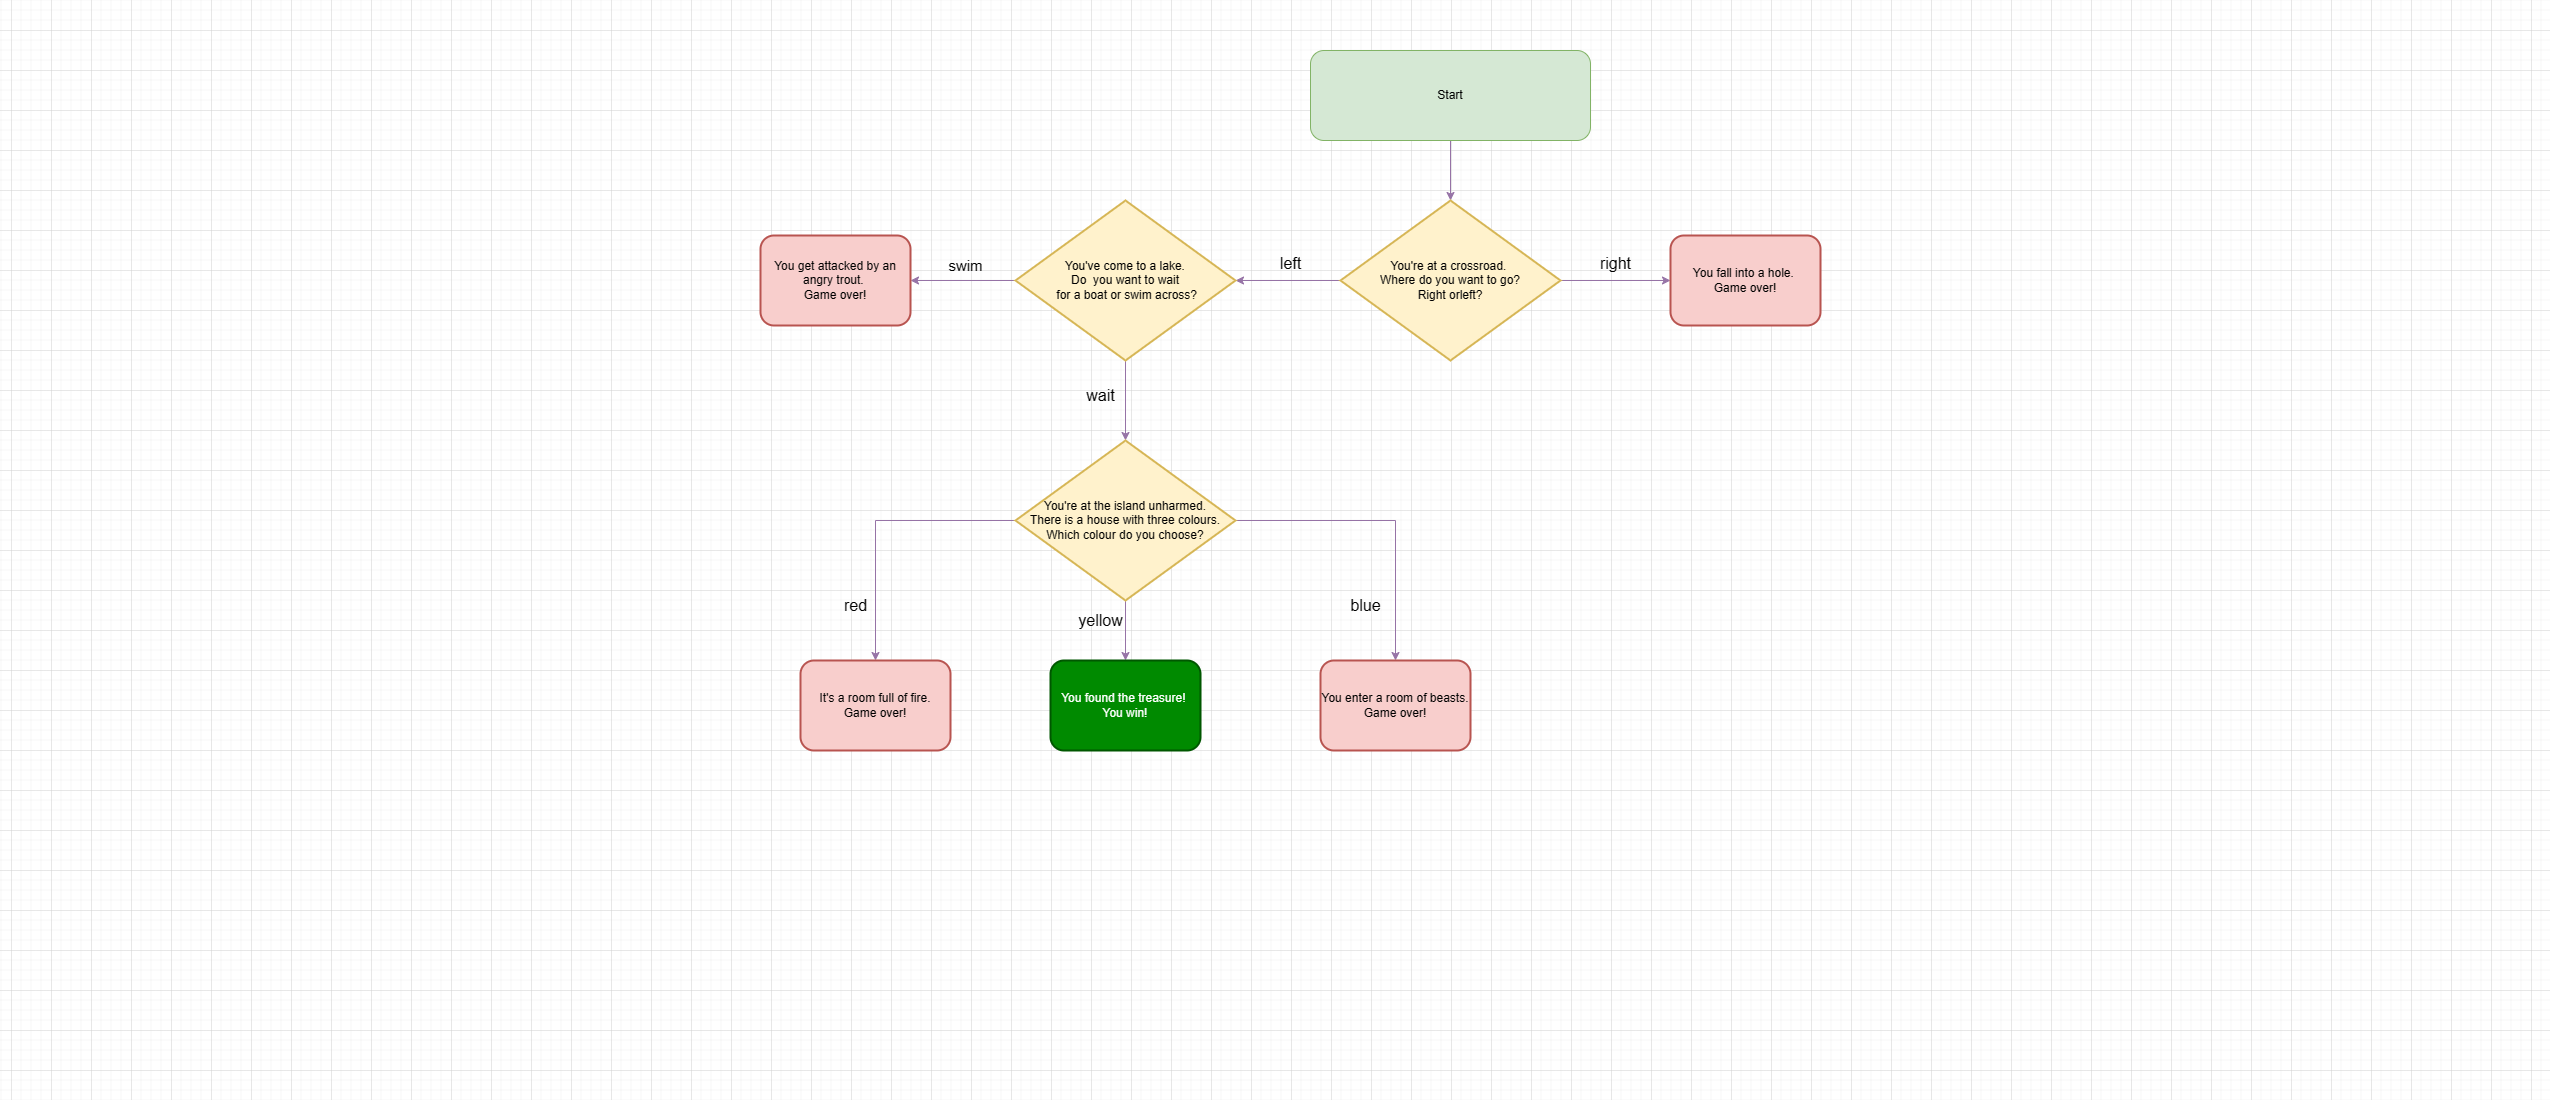

The diagram above was exported from draw.io. Its source (the exported page's mxGraphModel, read from the mxfile embedded in the PNG):
<mxGraphModel dx="2236" dy="785" grid="1" gridSize="10" guides="1" tooltips="1" connect="1" arrows="1" fold="1" page="1" pageScale="1" pageWidth="850" pageHeight="1100" math="0" shadow="0">
  <root>
    <mxCell id="0" />
    <mxCell id="1" parent="0" />
    <mxCell id="OK1Nse87oJBPvXh2arGf-3" value="" style="edgeStyle=orthogonalEdgeStyle;rounded=0;orthogonalLoop=1;jettySize=auto;html=1;fillColor=#e1d5e7;strokeColor=#9673a6;" edge="1" parent="1" source="OK1Nse87oJBPvXh2arGf-1" target="OK1Nse87oJBPvXh2arGf-2">
      <mxGeometry relative="1" as="geometry" />
    </mxCell>
    <mxCell id="OK1Nse87oJBPvXh2arGf-1" value="Start" style="rounded=1;whiteSpace=wrap;html=1;fillColor=#d5e8d4;strokeColor=#82b366;" vertex="1" parent="1">
      <mxGeometry x="460" y="50" width="280" height="90" as="geometry" />
    </mxCell>
    <mxCell id="OK1Nse87oJBPvXh2arGf-8" value="" style="edgeStyle=orthogonalEdgeStyle;rounded=0;orthogonalLoop=1;jettySize=auto;html=1;fillColor=#e1d5e7;strokeColor=#9673a6;" edge="1" parent="1" source="OK1Nse87oJBPvXh2arGf-2" target="OK1Nse87oJBPvXh2arGf-7">
      <mxGeometry relative="1" as="geometry" />
    </mxCell>
    <mxCell id="OK1Nse87oJBPvXh2arGf-10" value="" style="edgeStyle=orthogonalEdgeStyle;rounded=0;orthogonalLoop=1;jettySize=auto;html=1;fontSize=13;fillColor=#e1d5e7;strokeColor=#9673a6;" edge="1" parent="1" source="OK1Nse87oJBPvXh2arGf-2" target="OK1Nse87oJBPvXh2arGf-9">
      <mxGeometry relative="1" as="geometry" />
    </mxCell>
    <mxCell id="OK1Nse87oJBPvXh2arGf-2" value="You're at a crossroad.&amp;nbsp;&lt;div&gt;Where do you want to go?&lt;/div&gt;&lt;div&gt;Right orleft?&lt;/div&gt;" style="whiteSpace=wrap;html=1;rounded=1;strokeWidth=2;shape=mxgraph.flowchart.decision;fillColor=#fff2cc;strokeColor=#d6b656;" vertex="1" parent="1">
      <mxGeometry x="490" y="200" width="220" height="160" as="geometry" />
    </mxCell>
    <mxCell id="OK1Nse87oJBPvXh2arGf-7" value="You fall into a hole.&amp;nbsp;&lt;div&gt;Game over!&lt;/div&gt;" style="whiteSpace=wrap;html=1;rounded=1;strokeWidth=2;fillColor=#f8cecc;strokeColor=#b85450;" vertex="1" parent="1">
      <mxGeometry x="820" y="235" width="150" height="90" as="geometry" />
    </mxCell>
    <mxCell id="OK1Nse87oJBPvXh2arGf-14" value="" style="edgeStyle=orthogonalEdgeStyle;rounded=0;orthogonalLoop=1;jettySize=auto;html=1;fillColor=#e1d5e7;strokeColor=#9673a6;" edge="1" parent="1" source="OK1Nse87oJBPvXh2arGf-9" target="OK1Nse87oJBPvXh2arGf-13">
      <mxGeometry relative="1" as="geometry" />
    </mxCell>
    <mxCell id="OK1Nse87oJBPvXh2arGf-17" value="" style="edgeStyle=orthogonalEdgeStyle;rounded=0;orthogonalLoop=1;jettySize=auto;html=1;fillColor=#e1d5e7;strokeColor=#9673a6;" edge="1" parent="1" source="OK1Nse87oJBPvXh2arGf-9" target="OK1Nse87oJBPvXh2arGf-16">
      <mxGeometry relative="1" as="geometry" />
    </mxCell>
    <mxCell id="OK1Nse87oJBPvXh2arGf-9" value="You've come to a lake.&lt;div&gt;Do&amp;nbsp; you want to wait&lt;/div&gt;&lt;div&gt;&amp;nbsp;for a boat or swim across?&lt;/div&gt;" style="whiteSpace=wrap;html=1;rounded=1;strokeWidth=2;shape=mxgraph.flowchart.decision;fillColor=#fff2cc;strokeColor=#d6b656;" vertex="1" parent="1">
      <mxGeometry x="165" y="200" width="220" height="160" as="geometry" />
    </mxCell>
    <mxCell id="OK1Nse87oJBPvXh2arGf-13" value="You get attacked by an angry trout.&amp;nbsp;&lt;div&gt;Game over!&lt;/div&gt;" style="whiteSpace=wrap;html=1;rounded=1;strokeWidth=2;fillColor=#f8cecc;strokeColor=#b85450;" vertex="1" parent="1">
      <mxGeometry x="-90" y="235" width="150" height="90" as="geometry" />
    </mxCell>
    <mxCell id="OK1Nse87oJBPvXh2arGf-15" value="swim" style="text;html=1;align=center;verticalAlign=middle;resizable=0;points=[];autosize=1;strokeColor=none;fillColor=none;fontSize=15;" vertex="1" parent="1">
      <mxGeometry x="85" y="250" width="60" height="30" as="geometry" />
    </mxCell>
    <mxCell id="OK1Nse87oJBPvXh2arGf-20" value="" style="edgeStyle=orthogonalEdgeStyle;rounded=0;orthogonalLoop=1;jettySize=auto;html=1;fillColor=#e1d5e7;strokeColor=#9673a6;" edge="1" parent="1" source="OK1Nse87oJBPvXh2arGf-16" target="OK1Nse87oJBPvXh2arGf-19">
      <mxGeometry relative="1" as="geometry" />
    </mxCell>
    <mxCell id="OK1Nse87oJBPvXh2arGf-31" style="edgeStyle=orthogonalEdgeStyle;rounded=0;orthogonalLoop=1;jettySize=auto;html=1;exitX=0;exitY=0.5;exitDx=0;exitDy=0;exitPerimeter=0;fillColor=#e1d5e7;strokeColor=#9673a6;" edge="1" parent="1" source="OK1Nse87oJBPvXh2arGf-16" target="OK1Nse87oJBPvXh2arGf-22">
      <mxGeometry relative="1" as="geometry" />
    </mxCell>
    <mxCell id="OK1Nse87oJBPvXh2arGf-32" style="edgeStyle=orthogonalEdgeStyle;rounded=0;orthogonalLoop=1;jettySize=auto;html=1;exitX=1;exitY=0.5;exitDx=0;exitDy=0;exitPerimeter=0;entryX=0.5;entryY=0;entryDx=0;entryDy=0;fillColor=#e1d5e7;strokeColor=#9673a6;" edge="1" parent="1" source="OK1Nse87oJBPvXh2arGf-16" target="OK1Nse87oJBPvXh2arGf-23">
      <mxGeometry relative="1" as="geometry" />
    </mxCell>
    <mxCell id="OK1Nse87oJBPvXh2arGf-16" value="You're at the island unharmed.&lt;div&gt;There is a house with three colours.&lt;/div&gt;&lt;div&gt;Which colour do you choose?&lt;/div&gt;" style="whiteSpace=wrap;html=1;rounded=1;strokeWidth=2;shape=mxgraph.flowchart.decision;fillColor=#fff2cc;strokeColor=#d6b656;" vertex="1" parent="1">
      <mxGeometry x="165" y="440" width="220" height="160" as="geometry" />
    </mxCell>
    <mxCell id="OK1Nse87oJBPvXh2arGf-18" value="wait" style="text;html=1;align=center;verticalAlign=middle;resizable=0;points=[];autosize=1;strokeColor=none;fillColor=none;fontSize=16;" vertex="1" parent="1">
      <mxGeometry x="225" y="380" width="50" height="30" as="geometry" />
    </mxCell>
    <mxCell id="OK1Nse87oJBPvXh2arGf-19" value="You found the treasure!&amp;nbsp;&lt;div&gt;You win!&lt;/div&gt;" style="whiteSpace=wrap;html=1;rounded=1;strokeWidth=2;fillColor=#008a00;fontColor=#ffffff;strokeColor=#005700;" vertex="1" parent="1">
      <mxGeometry x="200" y="660" width="150" height="90" as="geometry" />
    </mxCell>
    <mxCell id="OK1Nse87oJBPvXh2arGf-22" value="It's a room full of fire.&lt;div&gt;Game over!&lt;/div&gt;" style="whiteSpace=wrap;html=1;rounded=1;strokeWidth=2;fillColor=#f8cecc;strokeColor=#b85450;" vertex="1" parent="1">
      <mxGeometry x="-50" y="660" width="150" height="90" as="geometry" />
    </mxCell>
    <mxCell id="OK1Nse87oJBPvXh2arGf-23" value="You enter a room of beasts.&lt;div&gt;Game over!&lt;/div&gt;" style="whiteSpace=wrap;html=1;rounded=1;strokeWidth=2;fillColor=#f8cecc;strokeColor=#b85450;" vertex="1" parent="1">
      <mxGeometry x="470" y="660" width="150" height="90" as="geometry" />
    </mxCell>
    <mxCell id="OK1Nse87oJBPvXh2arGf-27" value="red" style="text;html=1;align=center;verticalAlign=middle;resizable=0;points=[];autosize=1;strokeColor=none;fillColor=none;fontSize=16;" vertex="1" parent="1">
      <mxGeometry x="-20" y="590" width="50" height="30" as="geometry" />
    </mxCell>
    <mxCell id="OK1Nse87oJBPvXh2arGf-28" value="yellow" style="text;html=1;align=center;verticalAlign=middle;resizable=0;points=[];autosize=1;strokeColor=none;fillColor=none;fontSize=16;" vertex="1" parent="1">
      <mxGeometry x="215" y="605" width="70" height="30" as="geometry" />
    </mxCell>
    <mxCell id="OK1Nse87oJBPvXh2arGf-29" value="blue" style="text;html=1;align=center;verticalAlign=middle;resizable=0;points=[];autosize=1;strokeColor=none;fillColor=none;fontSize=16;" vertex="1" parent="1">
      <mxGeometry x="490" y="590" width="50" height="30" as="geometry" />
    </mxCell>
    <mxCell id="OK1Nse87oJBPvXh2arGf-33" value="left" style="text;html=1;align=center;verticalAlign=middle;resizable=0;points=[];autosize=1;strokeColor=none;fillColor=none;fontSize=16;" vertex="1" parent="1">
      <mxGeometry x="420" y="248" width="40" height="30" as="geometry" />
    </mxCell>
    <mxCell id="OK1Nse87oJBPvXh2arGf-34" value="right" style="text;html=1;align=center;verticalAlign=middle;resizable=0;points=[];autosize=1;strokeColor=none;fillColor=none;fontSize=16;" vertex="1" parent="1">
      <mxGeometry x="740" y="248" width="50" height="30" as="geometry" />
    </mxCell>
  </root>
</mxGraphModel>